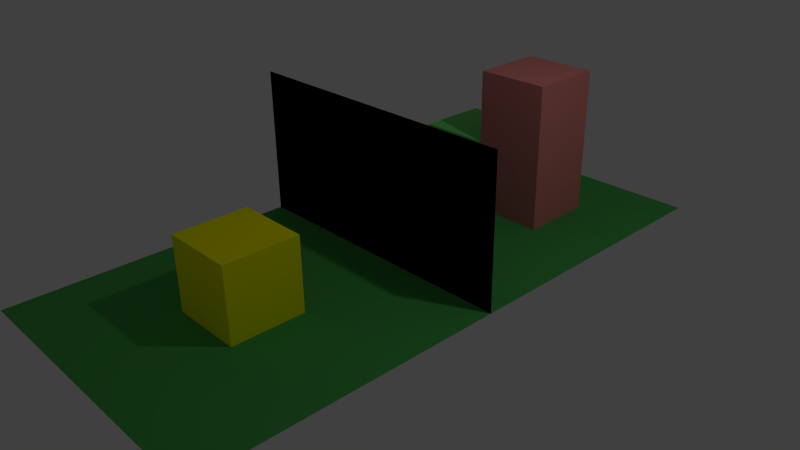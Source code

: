 # Source: transpmirror.blend  (saved by Blender 2.73.0; exported with 4.5.12 LTS)
import bpy
from mathutils import Matrix  # noqa: F401  (used for matrix-valued properties, if any)

bpy.ops.wm.read_factory_settings(use_empty=True)
scene = bpy.context.scene
scene.name = 'Scene'

# ---- collections
col_collection_1 = bpy.data.collections.new('Collection 1'); scene.collection.children.link(col_collection_1)

# ---- materials (node trees are filled in below, after node groups)
mat_material_001 = bpy.data.materials.new('Material.001')
mat_material_001.alpha_threshold = 0.0
mat_material_001.use_transparent_shadow = False
mat_material_001.diffuse_color = (1.0, 1.0, 0.0, 1.0)
mat_material_001.roughness = 0.5
mat_1 = bpy.data.materials.new('1')
mat_1.alpha_threshold = 0.0
mat_1.use_transparent_shadow = False
mat_1.diffuse_color = (0.8, 0.2675, 0.2438, 1.0)
mat_1.roughness = 0.5
mat_2 = bpy.data.materials.new('2')
mat_2.alpha_threshold = 0.0
mat_2.use_transparent_shadow = False
mat_2.diffuse_color = (0.1851, 0.8, 0.1811, 1.0)
mat_2.roughness = 0.5
mat_3 = bpy.data.materials.new('3')
mat_3.alpha_threshold = 0.0
mat_3.use_transparent_shadow = False
mat_3.diffuse_color = (0.2785, 0.291, 0.8, 1.0)
mat_3.roughness = 0.5
mat_glass = bpy.data.materials.new('glass')
mat_glass.alpha_threshold = 0.0
mat_glass.use_transparent_shadow = False
mat_glass.diffuse_color = (0.0, 0.0, 0.0, 1.0)
mat_glass.roughness = 0.5
mat_floor = bpy.data.materials.new('floor')
mat_floor.alpha_threshold = 0.0
mat_floor.use_transparent_shadow = False
mat_floor.diffuse_color = (0.07413, 0.402, 0.0871, 1.0)
mat_floor.roughness = 0.5
mat_floor.specular_intensity = 0.0

# ---- material node trees

# ---- world
world_world = bpy.data.worlds.new('World'); scene.world = world_world
world_world.color = (0.05088, 0.05088, 0.05088)
world_world.use_sun_shadow = False
world_world.sun_shadow_jitter_overblur = 0.0
world_world.cycles.sampling_method = 'MANUAL'
world_world.cycles.sample_map_resolution = 256

# ---- cameras
cam_camera = bpy.data.cameras.new('Camera')
cam_camera.clip_end = 100.0
cam_camera.lens = 35.0
cam_camera.sensor_width = 32.0
cam_camera.sensor_height = 18.0
cam_camera.ortho_scale = 7.314
cam_camera.dof.focus_distance = 0.0
cam_camera.dof.aperture_fstop = 128.0

# ---- lights
light_lamp = bpy.data.lights.new('Lamp', 'POINT')
light_lamp.transmission_factor = 0.0
light_lamp.cutoff_distance = 30.0
light_lamp.energy = 100.0
light_lamp.shadow_buffer_clip_start = 1.001
light_lamp.shadow_soft_size = 0.1
light_lamp.shadow_maximum_resolution = 0.006
light_lamp.use_absolute_resolution = True
light_lamp.cycles.use_multiple_importance_sampling = False

# ---- meshes
me_cube_002 = bpy.data.meshes.new('Cube.002')
me_cube_002.from_pydata([(-1.0, -1.0, -1.0), (-1.0, 1.0, -1.0), (1.0, 1.0, -1.0), (1.0, -1.0, -1.0), (-1.0, -1.0, 1.0), (-1.0, 1.0, 1.0), (1.0, 1.0, 1.0), (1.0, -1.0, 1.0)], [], [(4, 5, 1, 0), (5, 6, 2, 1), (6, 7, 3, 2), (7, 4, 0, 3), (0, 1, 2, 3), (7, 6, 5, 4)])
me_cube_002.materials.append(mat_material_001)
me_cube_002.use_remesh_preserve_volume = False
me_cube_002.use_remesh_preserve_attributes = False
me_cube_002.use_mirror_vertex_groups = False
me_cube_002.update()
me_cube_001 = bpy.data.meshes.new('Cube.001')
me_cube_001.from_pydata([(-1.0, -1.0, -1.0), (-1.0, 1.0, -1.0), (1.0, 1.0, -1.0), (1.0, -1.0, -1.0), (-1.0, -1.0, 1.0), (-1.0, 1.0, 1.0), (1.0, 1.0, 1.0), (1.0, -1.0, 1.0), (-1.0, 1.0, 0.0), (-1.0, -1.0, 0.0), (-3.0, -1.0, -1.0), (-3.0, 1.0, -1.0), (-3.0, 1.0, 0.0), (-3.0, -1.0, 0.0), (-3.0, -3.0, -1.0), (-1.0, -3.0, -1.0), (-1.0, -1.0, -0.5), (-3.0, -1.0, -0.5), (-1.0, -3.0, -0.5), (-3.0, -3.0, -0.5)], [], [(5, 6, 2, 1, 8), (6, 7, 3, 2), (7, 4, 9, 16, 0, 3), (17, 10, 14, 19), (7, 6, 5, 4), (9, 8, 12, 13), (16, 17, 19, 18), (1, 11, 12, 8), (9, 4, 5, 8), (12, 11, 10, 17, 13), (9, 13, 17, 16), (19, 14, 15, 18), (0, 16, 18, 15)])
me_cube_001.polygons.foreach_set('material_index', [0, 0, 0, 2, 0, 1, 2, 1, 0, 1, 1, 2, 2])
me_cube_001.materials.append(mat_1)
me_cube_001.materials.append(mat_2)
me_cube_001.materials.append(mat_3)
me_cube_001.use_remesh_preserve_volume = False
me_cube_001.use_remesh_preserve_attributes = False
me_cube_001.use_mirror_vertex_groups = False
me_cube_001.update()
me_plane_001 = bpy.data.meshes.new('Plane.001')
me_plane_001.from_pydata([(-1.0, -1.0, 0.0), (1.0, -1.0, 0.0), (-1.0, 1.0, 0.0), (1.0, 1.0, 0.0)], [], [(0, 1, 3, 2)])
me_plane_001.materials.append(mat_glass)
me_plane_001.use_remesh_preserve_volume = False
me_plane_001.use_remesh_preserve_attributes = False
me_plane_001.use_mirror_vertex_groups = False
me_plane_001.update()
me_plane = bpy.data.meshes.new('Plane')
me_plane.from_pydata([(-1.0, -1.0, 0.0), (1.0, -1.0, 0.0), (-1.0, 1.0, 0.0), (1.0, 1.0, 0.0)], [], [(0, 1, 3, 2)])
me_plane.materials.append(mat_floor)
me_plane.use_remesh_preserve_volume = False
me_plane.use_remesh_preserve_attributes = False
me_plane.use_mirror_vertex_groups = False
me_plane.update()

# ---- objects
ob_cube_001 = bpy.data.objects.new('Cube.001', me_cube_002)
ob_cube = bpy.data.objects.new('Cube', me_cube_001)
ob_plane_001 = bpy.data.objects.new('Plane.001', me_plane_001)
ob_plane = bpy.data.objects.new('Plane', me_plane)
ob_lamp = bpy.data.objects.new('Lamp', light_lamp)
ob_camera = bpy.data.objects.new('Camera', cam_camera)

# ---- transforms, parenting, visibility, modifiers, constraints
ob_cube_001.location = (0.0, -2.0, 0.5)
ob_cube_001.scale = (0.5, 0.5, 0.5)
ob_cube_001.lineart.crease_threshold = 0.0
ob_cube.location = (0.5, 2.5, 1.0)
ob_cube.scale = (0.5, 0.5, 1.0)
ob_cube.lineart.crease_threshold = 0.0
ob_plane_001.location = (0.0, 0.0, 1.0)
ob_plane_001.rotation_euler = (1.571, 0.0, 0.0)
ob_plane_001.scale = (2.0, 1.0, 1.0)
ob_plane_001.lineart.crease_threshold = 0.0
ob_plane.location = (0.0, 0.0, 0.0)
ob_plane.scale = (2.0, 4.0, 1.0)
ob_plane.lineart.crease_threshold = 0.0
ob_lamp.location = (4.076, 1.005, 5.904)
ob_lamp.rotation_euler = (0.6503, 0.05522, 1.866)
ob_lamp.lock_rotations_4d = False
ob_lamp.empty_display_type = 'ARROWS'
ob_lamp.color = (0.0, 0.0, 0.0, 0.0)
ob_lamp.lineart.crease_threshold = 0.0
ob_camera.location = (7.481, -6.508, 5.344)
ob_camera.rotation_euler = (1.109, 0.01082, 0.8149)
ob_camera.lock_rotations_4d = False
ob_camera.empty_display_type = 'ARROWS'
ob_camera.color = (0.0, 0.0, 0.0, 0.0)
ob_camera.display_type = 'WIRE'
ob_camera.lineart.crease_threshold = 0.0

# ---- collection membership
col_collection_1.objects.link(ob_cube_001)
col_collection_1.objects.link(ob_cube)
col_collection_1.objects.link(ob_plane_001)
col_collection_1.objects.link(ob_plane)
col_collection_1.objects.link(ob_lamp)
col_collection_1.objects.link(ob_camera)

# ---- scene / render settings (as saved in the file)
scene.camera = ob_camera
scene.frame_start = 1; scene.frame_end = 250; scene.frame_set(1)
scene.render.engine = 'BLENDER_EEVEE_NEXT'
scene.render.resolution_percentage = 50
scene.render.dither_intensity = 0.0
scene.cycles.use_denoising = False
scene.cycles.samples = 10
scene.cycles.sampling_pattern = 'TABULATED_SOBOL'
scene.cycles.light_sampling_threshold = 0.0
scene.cycles.use_adaptive_sampling = False
scene.cycles.use_light_tree = False
scene.cycles.blur_glossy = 0.0
scene.cycles.pixel_filter_type = 'GAUSSIAN'
scene.cycles.sample_clamp_indirect = 0.0
scene.view_settings.view_transform = 'Standard'
bpy.context.view_layer.update()
